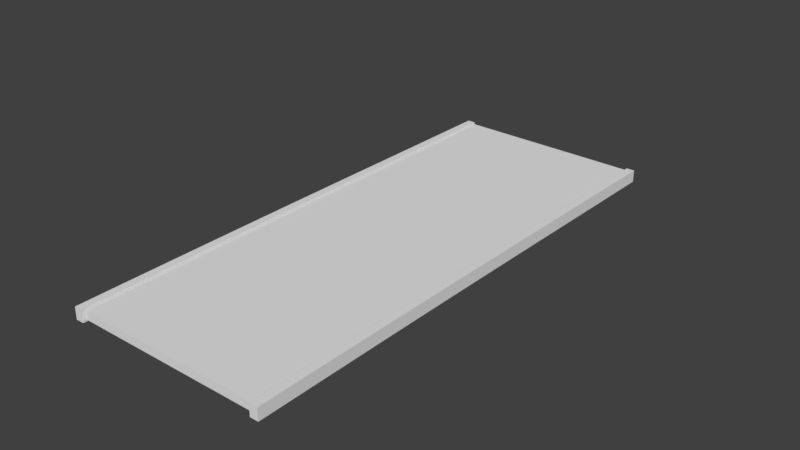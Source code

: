 # Source: road1.blend  (saved by Blender 2.79.0; exported with 4.5.12 LTS)
import bpy
from mathutils import Matrix  # noqa: F401  (used for matrix-valued properties, if any)

bpy.ops.wm.read_factory_settings(use_empty=True)
scene = bpy.context.scene
scene.name = 'Scene'

# ---- collections
col_collection_1 = bpy.data.collections.new('Collection 1'); scene.collection.children.link(col_collection_1)

# ---- world
world_world = bpy.data.worlds.new('World'); scene.world = world_world
world_world.color = (0.05088, 0.05088, 0.05088)
world_world.use_sun_shadow = False
world_world.sun_shadow_jitter_overblur = 0.0
world_world.cycles.sampling_method = 'MANUAL'

# ---- meshes
me_cube_001 = bpy.data.meshes.new('Cube.001')
me_cube_001.from_pydata([(-1.0, -1.0, -1.0), (-1.0, -1.0, 1.0), (-1.0, 1.0, -1.0), (-1.0, 1.0, 1.0), (1.0, -1.0, -1.0), (1.0, -1.0, 1.0), (1.0, 1.0, -1.0), (1.0, 1.0, 1.0), (-1.0, 0.8602, -1.0), (-1.0, 0.7269, -1.0), (-1.0, 0.5935, -1.0), (-1.0, 0.4602, -1.0), (-1.0, 0.3269, -1.0), (-1.0, 0.1935, -1.0), (-1.0, 0.06019, -1.0), (-1.0, -0.07314, -1.0), (-1.0, -0.2065, -1.0), (-1.0, -0.3398, -1.0), (-1.0, -0.4731, -1.0), (-1.0, -0.6065, -1.0), (-1.0, -0.7398, -1.0), (-1.0, -0.8731, -1.0), (-1.0, -0.8731, 1.0), (-1.0, -0.7398, 1.0), (-1.0, -0.6065, 1.0), (-1.0, -0.4731, 1.0), (-1.0, -0.3398, 1.0), (-1.0, -0.2065, 1.0), (-1.0, -0.07314, 1.0), (-1.0, 0.06019, 1.0), (-1.0, 0.1935, 1.0), (-1.0, 0.3269, 1.0), (-1.0, 0.4602, 1.0), (-1.0, 0.5935, 1.0), (-1.0, 0.7269, 1.0), (-1.0, 0.8602, 1.0), (1.0, -0.8731, -1.0), (1.0, -0.7398, -1.0), (1.0, -0.6065, -1.0), (1.0, -0.4731, -1.0), (1.0, -0.3398, -1.0), (1.0, -0.2065, -1.0), (1.0, -0.07314, -1.0), (1.0, 0.06019, -1.0), (1.0, 0.1935, -1.0), (1.0, 0.3269, -1.0), (1.0, 0.4602, -1.0), (1.0, 0.5935, -1.0), (1.0, 0.7269, -1.0), (1.0, 0.8602, -1.0), (1.0, 0.8602, 1.0), (1.0, 0.7269, 1.0), (1.0, 0.5935, 1.0), (1.0, 0.4602, 1.0), (1.0, 0.3269, 1.0), (1.0, 0.1935, 1.0), (1.0, 0.06019, 1.0), (1.0, -0.07314, 1.0), (1.0, -0.2065, 1.0), (1.0, -0.3398, 1.0), (1.0, -0.4731, 1.0), (1.0, -0.6065, 1.0), (1.0, -0.7398, 1.0), (1.0, -0.8731, 1.0), (-1.537, -1.012, 1.005), (-1.537, -1.012, 1.093), (-1.537, 1.005, 1.005), (-1.537, 1.005, 1.093), (1.372, -1.012, 1.005), (1.372, -1.012, 1.093), (1.372, 1.005, 1.005), (1.372, 1.005, 1.093), (-1.537, 0.8709, 1.005), (-1.537, 0.7364, 1.005), (-1.537, 0.6019, 1.005), (-1.537, 0.4675, 1.005), (-1.537, 0.333, 1.005), (-1.537, 0.1985, 1.005), (-1.537, 0.06408, 1.005), (-1.537, -0.07039, 1.005), (-1.537, -0.2049, 1.005), (-1.537, -0.3393, 1.005), (-1.537, -0.4738, 1.005), (-1.537, -0.6083, 1.005), (-1.537, -0.7427, 1.005), (-1.537, -0.8772, 1.005), (-1.537, -0.8772, 1.093), (-1.537, -0.7427, 1.093), (-1.537, -0.6083, 1.093), (-1.537, -0.4738, 1.093), (-1.537, -0.3393, 1.093), (-1.537, -0.2049, 1.093), (-1.537, -0.07039, 1.093), (-1.537, 0.06408, 1.093), (-1.537, 0.1985, 1.093), (-1.537, 0.333, 1.093), (-1.537, 0.4675, 1.093), (-1.537, 0.6019, 1.093), (-1.537, 0.7364, 1.093), (-1.537, 0.8709, 1.093), (1.372, -0.8772, 1.005), (1.372, -0.7427, 1.005), (1.372, -0.6083, 1.005), (1.372, -0.4738, 1.005), (1.372, -0.3393, 1.005), (1.372, -0.2049, 1.005), (1.372, -0.07039, 1.005), (1.372, 0.06408, 1.005), (1.372, 0.1985, 1.005), (1.372, 0.333, 1.005), (1.372, 0.4675, 1.005), (1.372, 0.6019, 1.005), (1.372, 0.7364, 1.005), (1.372, 0.8709, 1.005), (1.372, 0.8709, 1.093), (1.372, 0.7364, 1.093), (1.372, 0.6019, 1.093), (1.372, 0.4675, 1.093), (1.372, 0.333, 1.093), (1.372, 0.1985, 1.093), (1.372, 0.06408, 1.093), (1.372, -0.07039, 1.093), (1.372, -0.2049, 1.093), (1.372, -0.3393, 1.093), (1.372, -0.4738, 1.093), (1.372, -0.6083, 1.093), (1.372, -0.7427, 1.093), (1.372, -0.8772, 1.093), (-1.537, -1.012, -1.109), (-1.537, -1.012, -1.02), (-1.537, 1.005, -1.109), (-1.537, 1.005, -1.02), (1.372, -1.012, -1.109), (1.372, -1.012, -1.02), (1.372, 1.005, -1.109), (1.372, 1.005, -1.02), (-1.537, 0.8709, -1.109), (-1.537, 0.7364, -1.109), (-1.537, 0.6019, -1.109), (-1.537, 0.4675, -1.109), (-1.537, 0.333, -1.109), (-1.537, 0.1985, -1.109), (-1.537, 0.06408, -1.109), (-1.537, -0.07039, -1.109), (-1.537, -0.2049, -1.109), (-1.537, -0.3393, -1.109), (-1.537, -0.4738, -1.109), (-1.537, -0.6083, -1.109), (-1.537, -0.7427, -1.109), (-1.537, -0.8772, -1.109), (-1.537, -0.8772, -1.02), (-1.537, -0.7427, -1.02), (-1.537, -0.6083, -1.02), (-1.537, -0.4738, -1.02), (-1.537, -0.3393, -1.02), (-1.537, -0.2049, -1.02), (-1.537, -0.07039, -1.02), (-1.537, 0.06408, -1.02), (-1.537, 0.1985, -1.02), (-1.537, 0.333, -1.02), (-1.537, 0.4675, -1.02), (-1.537, 0.6019, -1.02), (-1.537, 0.7364, -1.02), (-1.537, 0.8709, -1.02), (1.372, -0.8772, -1.109), (1.372, -0.7427, -1.109), (1.372, -0.6083, -1.109), (1.372, -0.4738, -1.109), (1.372, -0.3393, -1.109), (1.372, -0.2049, -1.109), (1.372, -0.07039, -1.109), (1.372, 0.06408, -1.109), (1.372, 0.1985, -1.109), (1.372, 0.333, -1.109), (1.372, 0.4675, -1.109), (1.372, 0.6019, -1.109), (1.372, 0.7364, -1.109), (1.372, 0.8709, -1.109), (1.372, 0.8709, -1.02), (1.372, 0.7364, -1.02), (1.372, 0.6019, -1.02), (1.372, 0.4675, -1.02), (1.372, 0.333, -1.02), (1.372, 0.1985, -1.02), (1.372, 0.06408, -1.02), (1.372, -0.07039, -1.02), (1.372, -0.2049, -1.02), (1.372, -0.3393, -1.02), (1.372, -0.4738, -1.02), (1.372, -0.6083, -1.02), (1.372, -0.7427, -1.02), (1.372, -0.8772, -1.02)], [], [(8, 35, 3, 2), (2, 3, 7, 6), (36, 63, 5, 4), (4, 5, 1, 0), (21, 36, 4, 0), (63, 22, 1, 5), (7, 3, 35, 50), (50, 35, 34, 51), (51, 34, 33, 52), (52, 33, 32, 53), (53, 32, 31, 54), (54, 31, 30, 55), (55, 30, 29, 56), (56, 29, 28, 57), (57, 28, 27, 58), (58, 27, 26, 59), (59, 26, 25, 60), (60, 25, 24, 61), (61, 24, 23, 62), (62, 23, 22, 63), (2, 6, 49, 8), (8, 49, 48, 9), (9, 48, 47, 10), (10, 47, 46, 11), (11, 46, 45, 12), (12, 45, 44, 13), (13, 44, 43, 14), (14, 43, 42, 15), (15, 42, 41, 16), (16, 41, 40, 17), (17, 40, 39, 18), (18, 39, 38, 19), (19, 38, 37, 20), (20, 37, 36, 21), (6, 7, 50, 49), (49, 50, 51, 48), (48, 51, 52, 47), (47, 52, 53, 46), (46, 53, 54, 45), (45, 54, 55, 44), (44, 55, 56, 43), (43, 56, 57, 42), (42, 57, 58, 41), (41, 58, 59, 40), (40, 59, 60, 39), (39, 60, 61, 38), (38, 61, 62, 37), (37, 62, 63, 36), (0, 1, 22, 21), (21, 22, 23, 20), (20, 23, 24, 19), (19, 24, 25, 18), (18, 25, 26, 17), (17, 26, 27, 16), (16, 27, 28, 15), (15, 28, 29, 14), (14, 29, 30, 13), (13, 30, 31, 12), (12, 31, 32, 11), (11, 32, 33, 10), (10, 33, 34, 9), (9, 34, 35, 8), (72, 99, 67, 66), (66, 67, 71, 70), (100, 127, 69, 68), (68, 69, 65, 64), (85, 100, 68, 64), (127, 86, 65, 69), (71, 67, 99, 114), (114, 99, 98, 115), (115, 98, 97, 116), (116, 97, 96, 117), (117, 96, 95, 118), (118, 95, 94, 119), (119, 94, 93, 120), (120, 93, 92, 121), (121, 92, 91, 122), (122, 91, 90, 123), (123, 90, 89, 124), (124, 89, 88, 125), (125, 88, 87, 126), (126, 87, 86, 127), (66, 70, 113, 72), (72, 113, 112, 73), (73, 112, 111, 74), (74, 111, 110, 75), (75, 110, 109, 76), (76, 109, 108, 77), (77, 108, 107, 78), (78, 107, 106, 79), (79, 106, 105, 80), (80, 105, 104, 81), (81, 104, 103, 82), (82, 103, 102, 83), (83, 102, 101, 84), (84, 101, 100, 85), (70, 71, 114, 113), (113, 114, 115, 112), (112, 115, 116, 111), (111, 116, 117, 110), (110, 117, 118, 109), (109, 118, 119, 108), (108, 119, 120, 107), (107, 120, 121, 106), (106, 121, 122, 105), (105, 122, 123, 104), (104, 123, 124, 103), (103, 124, 125, 102), (102, 125, 126, 101), (101, 126, 127, 100), (64, 65, 86, 85), (85, 86, 87, 84), (84, 87, 88, 83), (83, 88, 89, 82), (82, 89, 90, 81), (81, 90, 91, 80), (80, 91, 92, 79), (79, 92, 93, 78), (78, 93, 94, 77), (77, 94, 95, 76), (76, 95, 96, 75), (75, 96, 97, 74), (74, 97, 98, 73), (73, 98, 99, 72), (136, 163, 131, 130), (130, 131, 135, 134), (164, 191, 133, 132), (132, 133, 129, 128), (149, 164, 132, 128), (191, 150, 129, 133), (135, 131, 163, 178), (178, 163, 162, 179), (179, 162, 161, 180), (180, 161, 160, 181), (181, 160, 159, 182), (182, 159, 158, 183), (183, 158, 157, 184), (184, 157, 156, 185), (185, 156, 155, 186), (186, 155, 154, 187), (187, 154, 153, 188), (188, 153, 152, 189), (189, 152, 151, 190), (190, 151, 150, 191), (130, 134, 177, 136), (136, 177, 176, 137), (137, 176, 175, 138), (138, 175, 174, 139), (139, 174, 173, 140), (140, 173, 172, 141), (141, 172, 171, 142), (142, 171, 170, 143), (143, 170, 169, 144), (144, 169, 168, 145), (145, 168, 167, 146), (146, 167, 166, 147), (147, 166, 165, 148), (148, 165, 164, 149), (134, 135, 178, 177), (177, 178, 179, 176), (176, 179, 180, 175), (175, 180, 181, 174), (174, 181, 182, 173), (173, 182, 183, 172), (172, 183, 184, 171), (171, 184, 185, 170), (170, 185, 186, 169), (169, 186, 187, 168), (168, 187, 188, 167), (167, 188, 189, 166), (166, 189, 190, 165), (165, 190, 191, 164), (128, 129, 150, 149), (149, 150, 151, 148), (148, 151, 152, 147), (147, 152, 153, 146), (146, 153, 154, 145), (145, 154, 155, 144), (144, 155, 156, 143), (143, 156, 157, 142), (142, 157, 158, 141), (141, 158, 159, 140), (140, 159, 160, 139), (139, 160, 161, 138), (138, 161, 162, 137), (137, 162, 163, 136)])
me_cube_001.use_remesh_preserve_volume = False
me_cube_001.use_remesh_preserve_attributes = False
me_cube_001.use_mirror_vertex_groups = False
me_cube_001.update()

# ---- curves / text
cu_beziercurve = bpy.data.curves.new('BezierCurve', 'CURVE')
cu_beziercurve.dimensions = '3D'
_sp = cu_beziercurve.splines.new('BEZIER'); _sp.bezier_points.add(1)
_sp.bezier_points.foreach_set('co', [0.7234, -3.675, 0.0, 0.7944, 8.058, 5.617e-05])
_sp.bezier_points.foreach_set('handle_left', [0.7242, -4.382, 0.0, 0.765, 5.06, -0.004942])
_sp.bezier_points.foreach_set('handle_right', [0.7176, 2.075, 0.0, 0.8135, 9.998, 0.003291])
for _p, _l, _r in zip(_sp.bezier_points, ['ALIGNED', 'ALIGNED'], ['ALIGNED', 'ALIGNED']): _p.handle_left_type = _l; _p.handle_right_type = _r
_sp.order_u = 0
_sp.order_v = 0
cu_beziercurve.use_path = True
cu_beziercurve.use_path_clamp = True
cu_beziercurve.bevel_resolution = 0
cu_beziercurve.fill_mode = 'HALF'

# ---- objects
ob_beziercurve = bpy.data.objects.new('BezierCurve', cu_beziercurve)
ob_cube = bpy.data.objects.new('Cube', me_cube_001)

# ---- transforms, parenting, visibility, modifiers, constraints
ob_beziercurve.location = (3.488, -0.8781, 2.373)
ob_beziercurve.lineart.crease_threshold = 0.0
ob_cube.location = (3.38, 5.035, 2.477)
ob_cube.scale = (0.1062, 6.482, 2.387)
ob_cube.lineart.crease_threshold = 0.0
_m = ob_cube.modifiers.new('Curve', 'CURVE')
_m.object = ob_beziercurve
_m.deform_axis = 'POS_Y'

# ---- collection membership
col_collection_1.objects.link(ob_beziercurve)
col_collection_1.objects.link(ob_cube)

# ---- scene / render settings (as saved in the file)
scene.frame_start = 1; scene.frame_end = 250; scene.frame_set(1)
scene.render.engine = 'BLENDER_EEVEE_NEXT'
scene.render.resolution_percentage = 50
scene.render.dither_intensity = 0.0
scene.cycles.use_denoising = False
scene.cycles.samples = 128
scene.cycles.sampling_pattern = 'TABULATED_SOBOL'
scene.cycles.use_adaptive_sampling = False
scene.cycles.use_light_tree = False
scene.cycles.blur_glossy = 0.0
scene.cycles.sample_clamp_indirect = 0.0
scene.view_settings.view_transform = 'Standard'
bpy.context.view_layer.update()

# ---- added for rendering (the .blend has no active camera and no usable light): camera, sun
cam_auto = bpy.data.cameras.new('AutoCamera')
cam_auto.lens = 50.0
cam_auto.sensor_width = 36.0
cam_auto.clip_end = 1000.0
ob_auto_camera = bpy.data.objects.new('AutoCamera', cam_auto)
scene.collection.objects.link(ob_auto_camera)
ob_auto_camera.location = (18.726, -15.6918, 14.0227)
ob_auto_camera.rotation_euler = (1.09748, -7.21219e-08, 0.694738)
scene.camera = ob_auto_camera
light_auto_sun = bpy.data.lights.new('AutoSun', 'SUN')
light_auto_sun.energy = 3.0
light_auto_sun.angle = 0.0523599
ob_auto_sun = bpy.data.objects.new('AutoSun', light_auto_sun)
scene.collection.objects.link(ob_auto_sun)
ob_auto_sun.rotation_euler = (0.872665, 0.174533, 0.523599)
bpy.context.view_layer.update()
